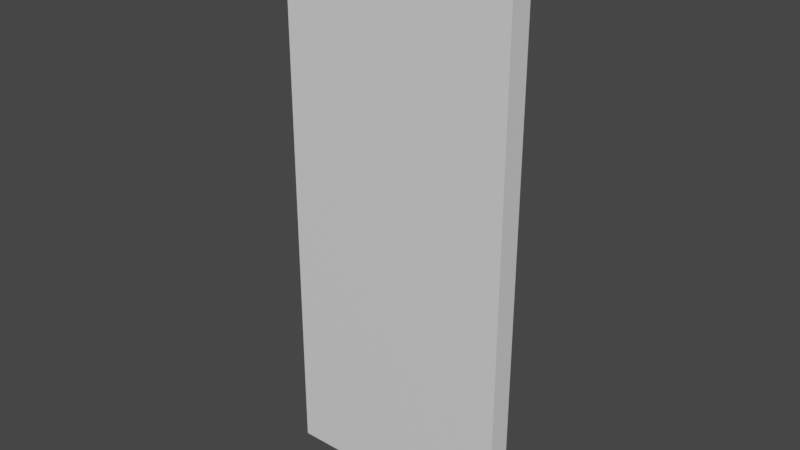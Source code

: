# Source: wall.blend  (saved by Blender 2.81.16; exported with 4.5.12 LTS)
import bpy
from mathutils import Matrix  # noqa: F401  (used for matrix-valued properties, if any)

bpy.ops.wm.read_factory_settings(use_empty=True)
scene = bpy.context.scene
scene.name = 'Scene'

# ---- collections
col_collection = bpy.data.collections.new('Collection'); scene.collection.children.link(col_collection)

# ---- materials (node trees are filled in below, after node groups)
mat_wall = bpy.data.materials.new('Wall')
mat_wall.alpha_threshold = 0.0
mat_wall.use_transparent_shadow = False
mat_wall.line_color = (0.0, 0.0, 0.0, 1.0)

# ---- material node trees
mat_wall.use_nodes = True; mat_wall.node_tree.nodes.clear()
_N = mat_wall.node_tree.nodes; _L = mat_wall.node_tree.links
n0 = _N.new('ShaderNodeOutputMaterial'); n0.name = 'Material Output'; n0.location = (300, 300)
n1 = _N.new('ShaderNodeBsdfPrincipled'); n1.name = 'Principled BSDF'; n1.location = (10, 300)
n1.distribution = 'GGX'
n1.subsurface_method = 'BURLEY'
n1.inputs[2].default_value = 0.4
n1.inputs[3].default_value = 1.45
n1.inputs[27].default_value = (0.0, 0.0, 0.0, 1.0)
n1.inputs[28].default_value = 1.0
_L.new(n1.outputs[0], n0.inputs[0])
n0.is_active_output = True

# ---- world
world_world = bpy.data.worlds.new('World'); scene.world = world_world
world_world.use_nodes = True; world_world.node_tree.nodes.clear()
_N = world_world.node_tree.nodes; _L = world_world.node_tree.links
n0 = _N.new('ShaderNodeOutputWorld'); n0.name = 'World Output'; n0.location = (300, 300)
n1 = _N.new('ShaderNodeBackground'); n1.name = 'Background'; n1.location = (10, 300)
n1.inputs[0].default_value = (0.05088, 0.05088, 0.05088, 1.0)
_L.new(n1.outputs[0], n0.inputs[0])
n0.is_active_output = True
world_world.color = (0.05088, 0.05088, 0.05088)
world_world.use_sun_shadow = False
world_world.sun_shadow_jitter_overblur = 0.0

# ---- meshes
me_cube = bpy.data.meshes.new('Cube')
me_cube.from_pydata([(0.5, 0.05, 2.4), (0.5, 0.05, 0.0), (0.5, -0.05, 2.4), (0.5, -0.05, 0.0), (-0.5, 0.05, 2.4), (-0.5, 0.05, 0.0), (-0.5, -0.05, 2.4), (-0.5, -0.05, 0.0)], [], [(0, 4, 6, 2), (3, 2, 6, 7), (7, 6, 4, 5), (5, 1, 3, 7), (1, 0, 2, 3), (5, 4, 0, 1)])
_uv = me_cube.uv_layers.new(name='UVMap')
_uv.uv.foreach_set('vector', [0.625, 0.5, 0.875, 0.5, 0.875, 0.75, 0.625, 0.75, 0.375, 0.75, 0.625, 0.75, 0.625, 1.0, 0.375, 1.0, 0.375, 0.0, 0.625, 0.0, 0.625, 0.25, 0.375, 0.25, 0.125, 0.5, 0.375, 0.5, 0.375, 0.75, 0.125, 0.75, 0.375, 0.5, 0.625, 0.5, 0.625, 0.75, 0.375, 0.75, 0.375, 0.25, 0.625, 0.25, 0.625, 0.5, 0.375, 0.5])
me_cube.materials.append(mat_wall)
me_cube.use_remesh_preserve_volume = False
me_cube.use_remesh_preserve_attributes = False
me_cube.use_mirror_vertex_groups = False
me_cube.update()

# ---- objects
ob_wall = bpy.data.objects.new('Wall', me_cube)

# ---- transforms, parenting, visibility, modifiers, constraints
ob_wall.location = (0.0, 0.0, 0.0)
ob_wall.scale = (2.0, 2.0, 2.0)
ob_wall.lock_rotations_4d = False
ob_wall.empty_display_type = 'ARROWS'
ob_wall.lineart.crease_threshold = 0.0

# ---- collection membership
col_collection.objects.link(ob_wall)

# ---- scene / render settings (as saved in the file)
scene.frame_start = 1; scene.frame_end = 250; scene.frame_set(1)
scene.render.engine = 'BLENDER_EEVEE_NEXT'
scene.cycles.use_denoising = False
scene.cycles.samples = 128
scene.cycles.sampling_pattern = 'TABULATED_SOBOL'
scene.cycles.use_adaptive_sampling = False
scene.cycles.use_light_tree = False
scene.view_settings.view_transform = 'Filmic'
bpy.context.view_layer.update()

# ---- added for rendering (the .blend has no active camera and no usable light): camera, sun
cam_auto = bpy.data.cameras.new('AutoCamera')
cam_auto.lens = 50.0
cam_auto.sensor_width = 36.0
cam_auto.clip_end = 1000.0
ob_auto_camera = bpy.data.objects.new('AutoCamera', cam_auto)
scene.collection.objects.link(ob_auto_camera)
ob_auto_camera.location = (4.81472, -5.77767, 6.25178)
ob_auto_camera.rotation_euler = (1.09748, -7.21219e-08, 0.694738)
scene.camera = ob_auto_camera
light_auto_sun = bpy.data.lights.new('AutoSun', 'SUN')
light_auto_sun.energy = 3.0
light_auto_sun.angle = 0.0523599
ob_auto_sun = bpy.data.objects.new('AutoSun', light_auto_sun)
scene.collection.objects.link(ob_auto_sun)
ob_auto_sun.rotation_euler = (0.872665, 0.174533, 0.523599)
bpy.context.view_layer.update()
